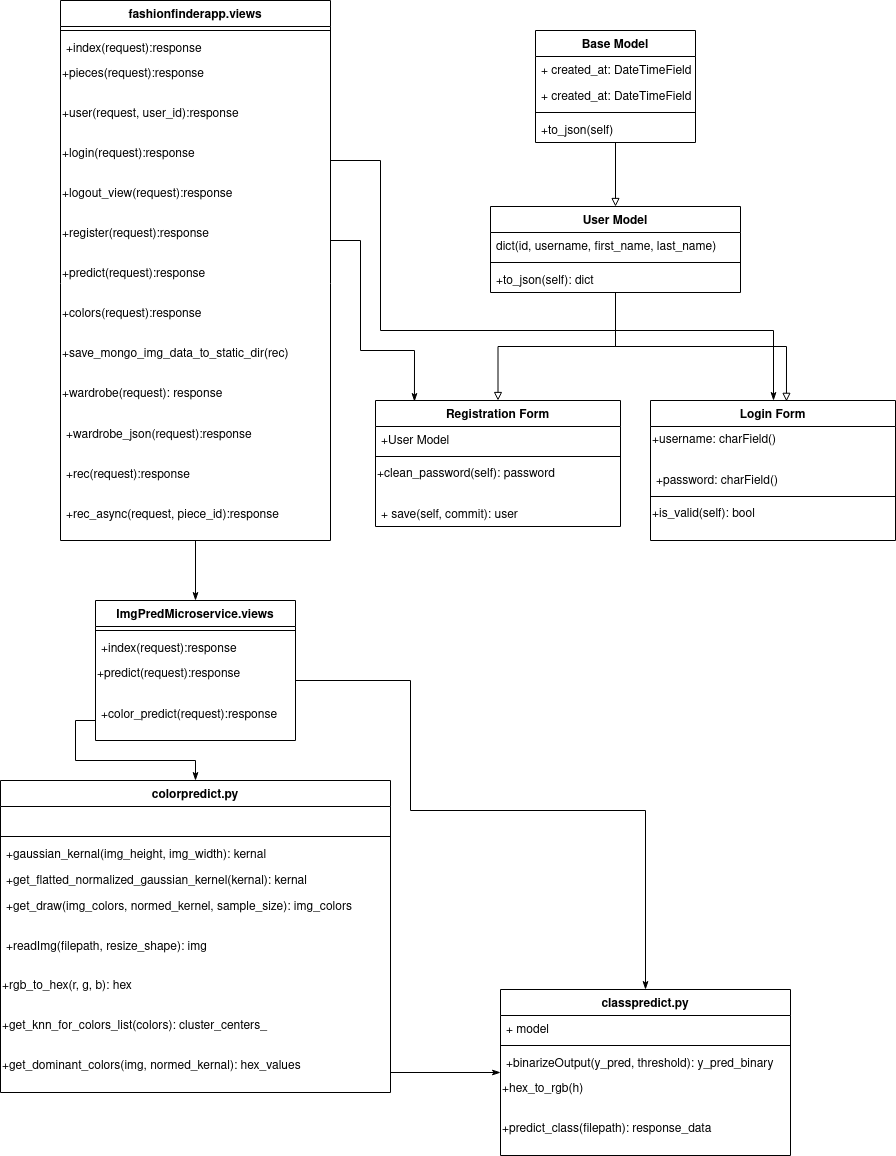

The diagram above was exported from draw.io. Its source (the exported page's mxGraphModel, read from the mxfile embedded in the PNG):
<mxGraphModel dx="868" dy="1608" grid="1" gridSize="10" guides="1" tooltips="1" connect="1" arrows="1" fold="1" page="1" pageScale="1" pageWidth="827" pageHeight="1169" math="0" shadow="0">
  <root>
    <mxCell id="WIyWlLk6GJQsqaUBKTNV-0" />
    <mxCell id="WIyWlLk6GJQsqaUBKTNV-1" parent="WIyWlLk6GJQsqaUBKTNV-0" />
    <mxCell id="briMNhjOF7Trav5fDpRL-89" style="edgeStyle=orthogonalEdgeStyle;rounded=0;orthogonalLoop=1;jettySize=auto;html=1;entryX=0.5;entryY=0;entryDx=0;entryDy=0;endArrow=classicThin;endFill=1;" edge="1" parent="WIyWlLk6GJQsqaUBKTNV-1" source="briMNhjOF7Trav5fDpRL-6" target="briMNhjOF7Trav5fDpRL-74">
      <mxGeometry relative="1" as="geometry" />
    </mxCell>
    <mxCell id="briMNhjOF7Trav5fDpRL-6" value="fashionfinderapp.views" style="swimlane;fontStyle=1;align=center;verticalAlign=top;childLayout=stackLayout;horizontal=1;startSize=26;horizontalStack=0;resizeParent=1;resizeParentMax=0;resizeLast=0;collapsible=1;marginBottom=0;" vertex="1" parent="WIyWlLk6GJQsqaUBKTNV-1">
      <mxGeometry x="290" y="-100" width="270" height="540" as="geometry" />
    </mxCell>
    <mxCell id="briMNhjOF7Trav5fDpRL-8" value="" style="line;strokeWidth=1;fillColor=none;align=left;verticalAlign=middle;spacingTop=-1;spacingLeft=3;spacingRight=3;rotatable=0;labelPosition=right;points=[];portConstraint=eastwest;strokeColor=inherit;" vertex="1" parent="briMNhjOF7Trav5fDpRL-6">
      <mxGeometry y="26" width="270" height="8" as="geometry" />
    </mxCell>
    <mxCell id="briMNhjOF7Trav5fDpRL-9" value="+index(request):response    " style="text;strokeColor=none;fillColor=none;align=left;verticalAlign=top;spacingLeft=4;spacingRight=4;overflow=hidden;rotatable=0;points=[[0,0.5],[1,0.5]];portConstraint=eastwest;" vertex="1" parent="briMNhjOF7Trav5fDpRL-6">
      <mxGeometry y="34" width="270" height="26" as="geometry" />
    </mxCell>
    <mxCell id="briMNhjOF7Trav5fDpRL-10" value="+pieces(request):response" style="text;whiteSpace=wrap;html=1;" vertex="1" parent="briMNhjOF7Trav5fDpRL-6">
      <mxGeometry y="60" width="270" height="40" as="geometry" />
    </mxCell>
    <mxCell id="briMNhjOF7Trav5fDpRL-15" value="+user(request, user_id):response" style="text;whiteSpace=wrap;html=1;" vertex="1" parent="briMNhjOF7Trav5fDpRL-6">
      <mxGeometry y="100" width="270" height="40" as="geometry" />
    </mxCell>
    <mxCell id="briMNhjOF7Trav5fDpRL-13" value="+login(request):response" style="text;whiteSpace=wrap;html=1;" vertex="1" parent="briMNhjOF7Trav5fDpRL-6">
      <mxGeometry y="140" width="270" height="40" as="geometry" />
    </mxCell>
    <mxCell id="briMNhjOF7Trav5fDpRL-12" value="+logout_view(request):response" style="text;whiteSpace=wrap;html=1;" vertex="1" parent="briMNhjOF7Trav5fDpRL-6">
      <mxGeometry y="180" width="270" height="40" as="geometry" />
    </mxCell>
    <mxCell id="briMNhjOF7Trav5fDpRL-11" value="+register(request):response" style="text;whiteSpace=wrap;html=1;" vertex="1" parent="briMNhjOF7Trav5fDpRL-6">
      <mxGeometry y="220" width="270" height="40" as="geometry" />
    </mxCell>
    <mxCell id="briMNhjOF7Trav5fDpRL-14" value="+predict(request):response" style="text;whiteSpace=wrap;html=1;" vertex="1" parent="briMNhjOF7Trav5fDpRL-6">
      <mxGeometry y="260" width="270" height="40" as="geometry" />
    </mxCell>
    <mxCell id="briMNhjOF7Trav5fDpRL-18" value="+colors(request):response" style="text;whiteSpace=wrap;html=1;" vertex="1" parent="briMNhjOF7Trav5fDpRL-6">
      <mxGeometry y="300" width="270" height="40" as="geometry" />
    </mxCell>
    <mxCell id="briMNhjOF7Trav5fDpRL-17" value="+save_mongo_img_data_to_static_dir(rec)" style="text;whiteSpace=wrap;html=1;" vertex="1" parent="briMNhjOF7Trav5fDpRL-6">
      <mxGeometry y="340" width="270" height="40" as="geometry" />
    </mxCell>
    <mxCell id="briMNhjOF7Trav5fDpRL-16" value="+wardrobe(request): response" style="text;whiteSpace=wrap;html=1;" vertex="1" parent="briMNhjOF7Trav5fDpRL-6">
      <mxGeometry y="380" width="270" height="40" as="geometry" />
    </mxCell>
    <mxCell id="briMNhjOF7Trav5fDpRL-20" value="+wardrobe_json(request):response" style="text;strokeColor=none;fillColor=none;align=left;verticalAlign=top;spacingLeft=4;spacingRight=4;overflow=hidden;rotatable=0;points=[[0,0.5],[1,0.5]];portConstraint=eastwest;" vertex="1" parent="briMNhjOF7Trav5fDpRL-6">
      <mxGeometry y="420" width="270" height="40" as="geometry" />
    </mxCell>
    <mxCell id="briMNhjOF7Trav5fDpRL-22" value="+rec(request):response" style="text;strokeColor=none;fillColor=none;align=left;verticalAlign=top;spacingLeft=4;spacingRight=4;overflow=hidden;rotatable=0;points=[[0,0.5],[1,0.5]];portConstraint=eastwest;" vertex="1" parent="briMNhjOF7Trav5fDpRL-6">
      <mxGeometry y="460" width="270" height="40" as="geometry" />
    </mxCell>
    <mxCell id="briMNhjOF7Trav5fDpRL-21" value="+rec_async(request, piece_id):response" style="text;strokeColor=none;fillColor=none;align=left;verticalAlign=top;spacingLeft=4;spacingRight=4;overflow=hidden;rotatable=0;points=[[0,0.5],[1,0.5]];portConstraint=eastwest;" vertex="1" parent="briMNhjOF7Trav5fDpRL-6">
      <mxGeometry y="500" width="270" height="40" as="geometry" />
    </mxCell>
    <mxCell id="briMNhjOF7Trav5fDpRL-40" style="edgeStyle=orthogonalEdgeStyle;rounded=0;orthogonalLoop=1;jettySize=auto;html=1;endArrow=block;endFill=0;" edge="1" parent="WIyWlLk6GJQsqaUBKTNV-1" source="briMNhjOF7Trav5fDpRL-24" target="briMNhjOF7Trav5fDpRL-35">
      <mxGeometry relative="1" as="geometry" />
    </mxCell>
    <mxCell id="briMNhjOF7Trav5fDpRL-47" style="edgeStyle=orthogonalEdgeStyle;rounded=0;orthogonalLoop=1;jettySize=auto;html=1;entryX=0.555;entryY=0.006;entryDx=0;entryDy=0;entryPerimeter=0;endArrow=block;endFill=0;" edge="1" parent="WIyWlLk6GJQsqaUBKTNV-1" source="briMNhjOF7Trav5fDpRL-24" target="briMNhjOF7Trav5fDpRL-41">
      <mxGeometry relative="1" as="geometry" />
    </mxCell>
    <mxCell id="briMNhjOF7Trav5fDpRL-24" value="User Model" style="swimlane;fontStyle=1;align=center;verticalAlign=top;childLayout=stackLayout;horizontal=1;startSize=26;horizontalStack=0;resizeParent=1;resizeParentMax=0;resizeLast=0;collapsible=1;marginBottom=0;" vertex="1" parent="WIyWlLk6GJQsqaUBKTNV-1">
      <mxGeometry x="720" y="106" width="250" height="86" as="geometry" />
    </mxCell>
    <mxCell id="briMNhjOF7Trav5fDpRL-25" value="dict(id, username, first_name, last_name)&#10;" style="text;strokeColor=none;fillColor=none;align=left;verticalAlign=top;spacingLeft=4;spacingRight=4;overflow=hidden;rotatable=0;points=[[0,0.5],[1,0.5]];portConstraint=eastwest;" vertex="1" parent="briMNhjOF7Trav5fDpRL-24">
      <mxGeometry y="26" width="250" height="26" as="geometry" />
    </mxCell>
    <mxCell id="briMNhjOF7Trav5fDpRL-26" value="" style="line;strokeWidth=1;fillColor=none;align=left;verticalAlign=middle;spacingTop=-1;spacingLeft=3;spacingRight=3;rotatable=0;labelPosition=right;points=[];portConstraint=eastwest;strokeColor=inherit;" vertex="1" parent="briMNhjOF7Trav5fDpRL-24">
      <mxGeometry y="52" width="250" height="8" as="geometry" />
    </mxCell>
    <mxCell id="briMNhjOF7Trav5fDpRL-27" value="+to_json(self): dict" style="text;strokeColor=none;fillColor=none;align=left;verticalAlign=top;spacingLeft=4;spacingRight=4;overflow=hidden;rotatable=0;points=[[0,0.5],[1,0.5]];portConstraint=eastwest;" vertex="1" parent="briMNhjOF7Trav5fDpRL-24">
      <mxGeometry y="60" width="250" height="26" as="geometry" />
    </mxCell>
    <mxCell id="briMNhjOF7Trav5fDpRL-34" style="edgeStyle=orthogonalEdgeStyle;rounded=0;orthogonalLoop=1;jettySize=auto;html=1;entryX=0.5;entryY=0;entryDx=0;entryDy=0;endArrow=block;endFill=0;" edge="1" parent="WIyWlLk6GJQsqaUBKTNV-1" source="briMNhjOF7Trav5fDpRL-29" target="briMNhjOF7Trav5fDpRL-24">
      <mxGeometry relative="1" as="geometry" />
    </mxCell>
    <mxCell id="briMNhjOF7Trav5fDpRL-29" value="Base Model" style="swimlane;fontStyle=1;align=center;verticalAlign=top;childLayout=stackLayout;horizontal=1;startSize=26;horizontalStack=0;resizeParent=1;resizeParentMax=0;resizeLast=0;collapsible=1;marginBottom=0;" vertex="1" parent="WIyWlLk6GJQsqaUBKTNV-1">
      <mxGeometry x="765" y="-70" width="160" height="112" as="geometry" />
    </mxCell>
    <mxCell id="briMNhjOF7Trav5fDpRL-30" value="+ created_at: DateTimeField&#10;" style="text;strokeColor=none;fillColor=none;align=left;verticalAlign=top;spacingLeft=4;spacingRight=4;overflow=hidden;rotatable=0;points=[[0,0.5],[1,0.5]];portConstraint=eastwest;" vertex="1" parent="briMNhjOF7Trav5fDpRL-29">
      <mxGeometry y="26" width="160" height="26" as="geometry" />
    </mxCell>
    <mxCell id="briMNhjOF7Trav5fDpRL-33" value="+ created_at: DateTimeField&#10;" style="text;strokeColor=none;fillColor=none;align=left;verticalAlign=top;spacingLeft=4;spacingRight=4;overflow=hidden;rotatable=0;points=[[0,0.5],[1,0.5]];portConstraint=eastwest;" vertex="1" parent="briMNhjOF7Trav5fDpRL-29">
      <mxGeometry y="52" width="160" height="26" as="geometry" />
    </mxCell>
    <mxCell id="briMNhjOF7Trav5fDpRL-31" value="" style="line;strokeWidth=1;fillColor=none;align=left;verticalAlign=middle;spacingTop=-1;spacingLeft=3;spacingRight=3;rotatable=0;labelPosition=right;points=[];portConstraint=eastwest;strokeColor=inherit;" vertex="1" parent="briMNhjOF7Trav5fDpRL-29">
      <mxGeometry y="78" width="160" height="8" as="geometry" />
    </mxCell>
    <mxCell id="briMNhjOF7Trav5fDpRL-32" value="+to_json(self)" style="text;strokeColor=none;fillColor=none;align=left;verticalAlign=top;spacingLeft=4;spacingRight=4;overflow=hidden;rotatable=0;points=[[0,0.5],[1,0.5]];portConstraint=eastwest;" vertex="1" parent="briMNhjOF7Trav5fDpRL-29">
      <mxGeometry y="86" width="160" height="26" as="geometry" />
    </mxCell>
    <mxCell id="briMNhjOF7Trav5fDpRL-35" value="Registration Form" style="swimlane;fontStyle=1;align=center;verticalAlign=top;childLayout=stackLayout;horizontal=1;startSize=26;horizontalStack=0;resizeParent=1;resizeParentMax=0;resizeLast=0;collapsible=1;marginBottom=0;" vertex="1" parent="WIyWlLk6GJQsqaUBKTNV-1">
      <mxGeometry x="605" y="300" width="245" height="126" as="geometry" />
    </mxCell>
    <mxCell id="briMNhjOF7Trav5fDpRL-36" value="+User Model" style="text;strokeColor=none;fillColor=none;align=left;verticalAlign=top;spacingLeft=4;spacingRight=4;overflow=hidden;rotatable=0;points=[[0,0.5],[1,0.5]];portConstraint=eastwest;" vertex="1" parent="briMNhjOF7Trav5fDpRL-35">
      <mxGeometry y="26" width="245" height="26" as="geometry" />
    </mxCell>
    <mxCell id="briMNhjOF7Trav5fDpRL-37" value="" style="line;strokeWidth=1;fillColor=none;align=left;verticalAlign=middle;spacingTop=-1;spacingLeft=3;spacingRight=3;rotatable=0;labelPosition=right;points=[];portConstraint=eastwest;strokeColor=inherit;" vertex="1" parent="briMNhjOF7Trav5fDpRL-35">
      <mxGeometry y="52" width="245" height="8" as="geometry" />
    </mxCell>
    <mxCell id="briMNhjOF7Trav5fDpRL-39" value="+clean_password(self): password" style="text;whiteSpace=wrap;html=1;" vertex="1" parent="briMNhjOF7Trav5fDpRL-35">
      <mxGeometry y="60" width="245" height="40" as="geometry" />
    </mxCell>
    <mxCell id="briMNhjOF7Trav5fDpRL-38" value="+ save(self, commit): user" style="text;strokeColor=none;fillColor=none;align=left;verticalAlign=top;spacingLeft=4;spacingRight=4;overflow=hidden;rotatable=0;points=[[0,0.5],[1,0.5]];portConstraint=eastwest;" vertex="1" parent="briMNhjOF7Trav5fDpRL-35">
      <mxGeometry y="100" width="245" height="26" as="geometry" />
    </mxCell>
    <mxCell id="briMNhjOF7Trav5fDpRL-41" value="Login Form" style="swimlane;fontStyle=1;align=center;verticalAlign=top;childLayout=stackLayout;horizontal=1;startSize=26;horizontalStack=0;resizeParent=1;resizeParentMax=0;resizeLast=0;collapsible=1;marginBottom=0;" vertex="1" parent="WIyWlLk6GJQsqaUBKTNV-1">
      <mxGeometry x="880" y="300" width="245" height="140" as="geometry" />
    </mxCell>
    <mxCell id="briMNhjOF7Trav5fDpRL-46" value="+username: charField()" style="text;whiteSpace=wrap;html=1;" vertex="1" parent="briMNhjOF7Trav5fDpRL-41">
      <mxGeometry y="26" width="245" height="40" as="geometry" />
    </mxCell>
    <mxCell id="briMNhjOF7Trav5fDpRL-42" value="+password: charField()" style="text;strokeColor=none;fillColor=none;align=left;verticalAlign=top;spacingLeft=4;spacingRight=4;overflow=hidden;rotatable=0;points=[[0,0.5],[1,0.5]];portConstraint=eastwest;" vertex="1" parent="briMNhjOF7Trav5fDpRL-41">
      <mxGeometry y="66" width="245" height="26" as="geometry" />
    </mxCell>
    <mxCell id="briMNhjOF7Trav5fDpRL-43" value="" style="line;strokeWidth=1;fillColor=none;align=left;verticalAlign=middle;spacingTop=-1;spacingLeft=3;spacingRight=3;rotatable=0;labelPosition=right;points=[];portConstraint=eastwest;strokeColor=inherit;" vertex="1" parent="briMNhjOF7Trav5fDpRL-41">
      <mxGeometry y="92" width="245" height="8" as="geometry" />
    </mxCell>
    <mxCell id="briMNhjOF7Trav5fDpRL-44" value="+is_valid(self): bool" style="text;whiteSpace=wrap;html=1;" vertex="1" parent="briMNhjOF7Trav5fDpRL-41">
      <mxGeometry y="100" width="245" height="40" as="geometry" />
    </mxCell>
    <mxCell id="briMNhjOF7Trav5fDpRL-48" style="edgeStyle=orthogonalEdgeStyle;rounded=0;orthogonalLoop=1;jettySize=auto;html=1;endArrow=classicThin;endFill=1;exitX=1;exitY=0.5;exitDx=0;exitDy=0;" edge="1" parent="WIyWlLk6GJQsqaUBKTNV-1" source="briMNhjOF7Trav5fDpRL-13" target="briMNhjOF7Trav5fDpRL-41">
      <mxGeometry relative="1" as="geometry">
        <Array as="points">
          <mxPoint x="610" y="60" />
          <mxPoint x="610" y="230" />
          <mxPoint x="1003" y="230" />
        </Array>
      </mxGeometry>
    </mxCell>
    <mxCell id="briMNhjOF7Trav5fDpRL-49" style="edgeStyle=orthogonalEdgeStyle;rounded=0;orthogonalLoop=1;jettySize=auto;html=1;entryX=0.159;entryY=0.008;entryDx=0;entryDy=0;entryPerimeter=0;endArrow=classicThin;endFill=1;" edge="1" parent="WIyWlLk6GJQsqaUBKTNV-1" source="briMNhjOF7Trav5fDpRL-11" target="briMNhjOF7Trav5fDpRL-35">
      <mxGeometry relative="1" as="geometry">
        <Array as="points">
          <mxPoint x="590" y="140" />
          <mxPoint x="590" y="250" />
          <mxPoint x="644" y="250" />
        </Array>
      </mxGeometry>
    </mxCell>
    <mxCell id="briMNhjOF7Trav5fDpRL-51" value="colorpredict.py" style="swimlane;fontStyle=1;align=center;verticalAlign=top;childLayout=stackLayout;horizontal=1;startSize=26;horizontalStack=0;resizeParent=1;resizeParentMax=0;resizeLast=0;collapsible=1;marginBottom=0;" vertex="1" parent="WIyWlLk6GJQsqaUBKTNV-1">
      <mxGeometry x="230" y="680" width="390" height="312" as="geometry" />
    </mxCell>
    <mxCell id="briMNhjOF7Trav5fDpRL-52" value="    " style="text;strokeColor=none;fillColor=none;align=left;verticalAlign=top;spacingLeft=4;spacingRight=4;overflow=hidden;rotatable=0;points=[[0,0.5],[1,0.5]];portConstraint=eastwest;" vertex="1" parent="briMNhjOF7Trav5fDpRL-51">
      <mxGeometry y="26" width="390" height="26" as="geometry" />
    </mxCell>
    <mxCell id="briMNhjOF7Trav5fDpRL-53" value="" style="line;strokeWidth=1;fillColor=none;align=left;verticalAlign=middle;spacingTop=-1;spacingLeft=3;spacingRight=3;rotatable=0;labelPosition=right;points=[];portConstraint=eastwest;strokeColor=inherit;" vertex="1" parent="briMNhjOF7Trav5fDpRL-51">
      <mxGeometry y="52" width="390" height="8" as="geometry" />
    </mxCell>
    <mxCell id="briMNhjOF7Trav5fDpRL-54" value="+gaussian_kernal(img_height, img_width): kernal" style="text;strokeColor=none;fillColor=none;align=left;verticalAlign=top;spacingLeft=4;spacingRight=4;overflow=hidden;rotatable=0;points=[[0,0.5],[1,0.5]];portConstraint=eastwest;" vertex="1" parent="briMNhjOF7Trav5fDpRL-51">
      <mxGeometry y="60" width="390" height="26" as="geometry" />
    </mxCell>
    <mxCell id="briMNhjOF7Trav5fDpRL-55" value="+get_flatted_normalized_gaussian_kernel(kernal): kernal" style="text;strokeColor=none;fillColor=none;align=left;verticalAlign=top;spacingLeft=4;spacingRight=4;overflow=hidden;rotatable=0;points=[[0,0.5],[1,0.5]];portConstraint=eastwest;" vertex="1" parent="briMNhjOF7Trav5fDpRL-51">
      <mxGeometry y="86" width="390" height="26" as="geometry" />
    </mxCell>
    <mxCell id="briMNhjOF7Trav5fDpRL-57" value="+get_draw(img_colors, normed_kernel, sample_size): img_colors" style="text;strokeColor=none;fillColor=none;align=left;verticalAlign=top;spacingLeft=4;spacingRight=4;overflow=hidden;rotatable=0;points=[[0,0.5],[1,0.5]];portConstraint=eastwest;" vertex="1" parent="briMNhjOF7Trav5fDpRL-51">
      <mxGeometry y="112" width="390" height="40" as="geometry" />
    </mxCell>
    <mxCell id="briMNhjOF7Trav5fDpRL-58" value="+readImg(filepath, resize_shape): img" style="text;strokeColor=none;fillColor=none;align=left;verticalAlign=top;spacingLeft=4;spacingRight=4;overflow=hidden;rotatable=0;points=[[0,0.5],[1,0.5]];portConstraint=eastwest;" vertex="1" parent="briMNhjOF7Trav5fDpRL-51">
      <mxGeometry y="152" width="390" height="40" as="geometry" />
    </mxCell>
    <mxCell id="briMNhjOF7Trav5fDpRL-62" value="+rgb_to_hex(r, g, b): hex" style="text;whiteSpace=wrap;html=1;" vertex="1" parent="briMNhjOF7Trav5fDpRL-51">
      <mxGeometry y="192" width="390" height="40" as="geometry" />
    </mxCell>
    <mxCell id="briMNhjOF7Trav5fDpRL-61" value="+get_knn_for_colors_list(colors): cluster_centers_" style="text;whiteSpace=wrap;html=1;" vertex="1" parent="briMNhjOF7Trav5fDpRL-51">
      <mxGeometry y="232" width="390" height="40" as="geometry" />
    </mxCell>
    <mxCell id="briMNhjOF7Trav5fDpRL-60" value="+get_dominant_colors(img, normed_kernal): hex_values" style="text;whiteSpace=wrap;html=1;" vertex="1" parent="briMNhjOF7Trav5fDpRL-51">
      <mxGeometry y="272" width="390" height="40" as="geometry" />
    </mxCell>
    <mxCell id="briMNhjOF7Trav5fDpRL-63" value="classpredict.py" style="swimlane;fontStyle=1;align=center;verticalAlign=top;childLayout=stackLayout;horizontal=1;startSize=26;horizontalStack=0;resizeParent=1;resizeParentMax=0;resizeLast=0;collapsible=1;marginBottom=0;" vertex="1" parent="WIyWlLk6GJQsqaUBKTNV-1">
      <mxGeometry x="730" y="889" width="290" height="166" as="geometry" />
    </mxCell>
    <mxCell id="briMNhjOF7Trav5fDpRL-64" value="+ model" style="text;strokeColor=none;fillColor=none;align=left;verticalAlign=top;spacingLeft=4;spacingRight=4;overflow=hidden;rotatable=0;points=[[0,0.5],[1,0.5]];portConstraint=eastwest;" vertex="1" parent="briMNhjOF7Trav5fDpRL-63">
      <mxGeometry y="26" width="290" height="26" as="geometry" />
    </mxCell>
    <mxCell id="briMNhjOF7Trav5fDpRL-65" value="" style="line;strokeWidth=1;fillColor=none;align=left;verticalAlign=middle;spacingTop=-1;spacingLeft=3;spacingRight=3;rotatable=0;labelPosition=right;points=[];portConstraint=eastwest;strokeColor=inherit;" vertex="1" parent="briMNhjOF7Trav5fDpRL-63">
      <mxGeometry y="52" width="290" height="8" as="geometry" />
    </mxCell>
    <mxCell id="briMNhjOF7Trav5fDpRL-66" value="+binarizeOutput(y_pred, threshold): y_pred_binary" style="text;strokeColor=none;fillColor=none;align=left;verticalAlign=top;spacingLeft=4;spacingRight=4;overflow=hidden;rotatable=0;points=[[0,0.5],[1,0.5]];portConstraint=eastwest;" vertex="1" parent="briMNhjOF7Trav5fDpRL-63">
      <mxGeometry y="60" width="290" height="26" as="geometry" />
    </mxCell>
    <mxCell id="briMNhjOF7Trav5fDpRL-71" value="+hex_to_rgb(h)" style="text;whiteSpace=wrap;html=1;" vertex="1" parent="briMNhjOF7Trav5fDpRL-63">
      <mxGeometry y="86" width="290" height="40" as="geometry" />
    </mxCell>
    <mxCell id="briMNhjOF7Trav5fDpRL-73" value="+predict_class(filepath): response_data" style="text;whiteSpace=wrap;html=1;" vertex="1" parent="briMNhjOF7Trav5fDpRL-63">
      <mxGeometry y="126" width="290" height="40" as="geometry" />
    </mxCell>
    <mxCell id="briMNhjOF7Trav5fDpRL-68" style="edgeStyle=orthogonalEdgeStyle;rounded=0;orthogonalLoop=1;jettySize=auto;html=1;endArrow=classicThin;endFill=1;" edge="1" parent="WIyWlLk6GJQsqaUBKTNV-1" source="briMNhjOF7Trav5fDpRL-60" target="briMNhjOF7Trav5fDpRL-63">
      <mxGeometry relative="1" as="geometry" />
    </mxCell>
    <mxCell id="briMNhjOF7Trav5fDpRL-74" value="ImgPredMicroservice.views" style="swimlane;fontStyle=1;align=center;verticalAlign=top;childLayout=stackLayout;horizontal=1;startSize=26;horizontalStack=0;resizeParent=1;resizeParentMax=0;resizeLast=0;collapsible=1;marginBottom=0;" vertex="1" parent="WIyWlLk6GJQsqaUBKTNV-1">
      <mxGeometry x="325" y="500" width="200" height="140" as="geometry" />
    </mxCell>
    <mxCell id="briMNhjOF7Trav5fDpRL-75" value="" style="line;strokeWidth=1;fillColor=none;align=left;verticalAlign=middle;spacingTop=-1;spacingLeft=3;spacingRight=3;rotatable=0;labelPosition=right;points=[];portConstraint=eastwest;strokeColor=inherit;" vertex="1" parent="briMNhjOF7Trav5fDpRL-74">
      <mxGeometry y="26" width="200" height="8" as="geometry" />
    </mxCell>
    <mxCell id="briMNhjOF7Trav5fDpRL-76" value="+index(request):response    " style="text;strokeColor=none;fillColor=none;align=left;verticalAlign=top;spacingLeft=4;spacingRight=4;overflow=hidden;rotatable=0;points=[[0,0.5],[1,0.5]];portConstraint=eastwest;" vertex="1" parent="briMNhjOF7Trav5fDpRL-74">
      <mxGeometry y="34" width="200" height="26" as="geometry" />
    </mxCell>
    <mxCell id="briMNhjOF7Trav5fDpRL-82" value="+predict(request):response" style="text;whiteSpace=wrap;html=1;" vertex="1" parent="briMNhjOF7Trav5fDpRL-74">
      <mxGeometry y="60" width="200" height="40" as="geometry" />
    </mxCell>
    <mxCell id="briMNhjOF7Trav5fDpRL-88" value="+color_predict(request):response" style="text;strokeColor=none;fillColor=none;align=left;verticalAlign=top;spacingLeft=4;spacingRight=4;overflow=hidden;rotatable=0;points=[[0,0.5],[1,0.5]];portConstraint=eastwest;" vertex="1" parent="briMNhjOF7Trav5fDpRL-74">
      <mxGeometry y="100" width="200" height="40" as="geometry" />
    </mxCell>
    <mxCell id="briMNhjOF7Trav5fDpRL-90" style="edgeStyle=orthogonalEdgeStyle;rounded=0;orthogonalLoop=1;jettySize=auto;html=1;entryX=0.5;entryY=0;entryDx=0;entryDy=0;endArrow=classicThin;endFill=1;" edge="1" parent="WIyWlLk6GJQsqaUBKTNV-1" source="briMNhjOF7Trav5fDpRL-88" target="briMNhjOF7Trav5fDpRL-51">
      <mxGeometry relative="1" as="geometry" />
    </mxCell>
    <mxCell id="briMNhjOF7Trav5fDpRL-91" style="edgeStyle=orthogonalEdgeStyle;rounded=0;orthogonalLoop=1;jettySize=auto;html=1;entryX=0.5;entryY=0;entryDx=0;entryDy=0;endArrow=classicThin;endFill=1;" edge="1" parent="WIyWlLk6GJQsqaUBKTNV-1" source="briMNhjOF7Trav5fDpRL-82" target="briMNhjOF7Trav5fDpRL-63">
      <mxGeometry relative="1" as="geometry">
        <Array as="points">
          <mxPoint x="640" y="580" />
          <mxPoint x="640" y="710" />
          <mxPoint x="875" y="710" />
        </Array>
      </mxGeometry>
    </mxCell>
  </root>
</mxGraphModel>